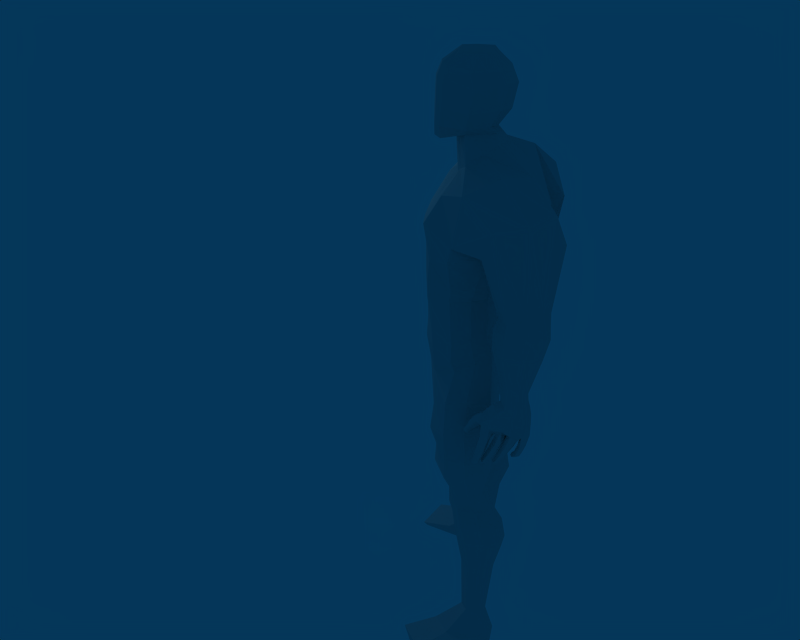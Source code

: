 # Source: Krieger_Melli.blend  (saved by Blender 2.49.2; exported with 4.5.12 LTS)
import bpy
from mathutils import Matrix  # noqa: F401  (used for matrix-valued properties, if any)

bpy.ops.wm.read_factory_settings(use_empty=True)
scene = bpy.context.scene
scene.name = 'Scene 01'

# ---- collections
col_collection_1 = bpy.data.collections.new('Collection 1'); scene.collection.children.link(col_collection_1)

# ---- world
world_world_001 = bpy.data.worlds.new('World.001'); scene.world = world_world_001
world_world_001.color = (0.02003, 0.2137, 0.3511)
world_world_001.use_sun_shadow = False
world_world_001.sun_shadow_jitter_overblur = 0.0
world_world_001.cycles.sampling_method = 'MANUAL'
world_world_001.cycles.sample_map_resolution = 256
world_world_001.light_settings.distance = 87.3

# ---- cameras
cam_camera_002 = bpy.data.cameras.new('Camera.002')
cam_camera_002.passepartout_alpha = 0.2
cam_camera_002.clip_end = 100.0
cam_camera_002.lens = 35.0
cam_camera_002.show_passepartout = False
cam_camera_002.show_safe_areas = True
cam_camera_002.dof.focus_distance = 0.0
cam_camera_002.dof.aperture_fstop = 128.0

# ---- lights
light_lamp_003 = bpy.data.lights.new('Lamp.003', 'POINT')
light_lamp_003.transmission_factor = 0.0
light_lamp_003.energy = 100.0
light_lamp_003.shadow_buffer_clip_start = 0.5
light_lamp_003.shadow_soft_size = 1.0
light_lamp_003.shadow_maximum_resolution = 0.006
light_lamp_003.use_absolute_resolution = True
light_lamp_003.cycles.use_multiple_importance_sampling = False

# ---- meshes
me_cube_001 = bpy.data.meshes.new('Cube.001')
me_cube_001.from_pydata([(0.5107, 1.492, 3.347), (0.5259, 0.1459, 3.257), (0.0, -0.07183, 3.22), (0.0, 1.697, 3.319), (0.3579, 1.208, 3.854), (0.3632, 0.4903, 3.88), (0.0, 0.5013, 3.948), (0.0, 1.156, 3.941), (0.7096, 0.8224, 3.162), (0.4001, 0.8488, 3.877), (0.0, 0.833, 3.959), (0.5171, 0.2716, 3.528), (0.502, 1.421, 3.547), (0.0, 0.09728, 3.601), (0.0, 1.576, 3.632), (0.6773, 0.8837, 3.515), (0.6401, 0.9212, 2.645), (0.0, 1.711, 2.691), (0.0, 0.02966, 2.66), (0.4898, 0.2467, 2.722), (0.4774, 1.507, 2.746), (0.4208, 1.555, 2.328), (0.43, 0.4705, 2.341), (0.0, 0.3091, 2.272), (0.0, 1.707, 2.264), (0.5418, 0.9721, 2.283), (0.0, 1.21, 2.039), (0.4275, 0.9752, 2.157), (0.0, 1.699, 2.005), (0.0, 0.1279, 2.103), (0.3157, 0.2893, 2.177), (0.1985, 1.551, 1.983), (0.4682, 0.2459, 1.968), (0.0, 0.02802, 1.997), (0.6939, 0.9262, 1.535), (0.0, 1.143, 1.176), (0.0, 1.554, 0.5958), (1.811, 0.8891, 1.285), (0.0, -0.594, 1.249), (1.142, -0.5297, 1.555), (1.245, -0.6769, 0.5614), (0.0, -0.9509, 0.5246), (1.683, 1.094, 0.02673), (0.0, 1.874, 0.0769), (1.986, 0.408, -0.03397), (1.43, -1.363, 0.1908), (1.675, -1.082, 0.9496), (2.279, 0.2066, 0.6667), (2.442, -0.2366, -1.309), (2.2, -1.008, -1.072), (1.706, -1.183, -1.333), (2.007, -0.04214, -1.385), (2.101, 0.05846, -1.667), (1.717, -1.203, -1.648), (2.449, -1.192, -1.578), (2.573, -0.2022, -1.537), (2.819, -0.1737, -1.95), (2.628, -1.063, -2.014), (1.749, -1.073, -2.097), (2.15, 0.04893, -2.107), (2.442, -0.1898, -2.81), (2.254, -0.8247, -2.954), (2.653, -0.8303, -2.885), (2.782, -0.3369, -2.753), (2.844, -0.3366, -3.253), (2.683, -0.8281, -3.313), (2.329, -0.8633, -3.298), (2.557, -0.2326, -3.217), (0.0, 1.841, -0.3795), (1.719, 1.16, -0.3379), (0.0, -0.7376, -0.1637), (1.299, -0.4356, -0.06573), (0.9978, 0.1121, -1.113), (0.0, -0.1442, -1.149), (1.156, 1.104, -1.318), (0.0, 1.824, -1.355), (0.0, 1.78, -1.745), (1.077, 1.135, -1.609), (0.0, 0.04439, -1.559), (0.9434, 0.2478, -1.531), (1.159, 0.208, -2.438), (0.0, 0.02944, -2.352), (1.371, 1.027, -2.634), (0.0, 1.747, -2.666), (0.0, 1.773, -3.212), (1.453, 1.019, -3.09), (0.0, -0.09742, -2.647), (1.206, 0.09037, -2.765), (0.213, 0.01634, 3.235), (0.2275, 1.654, 3.331), (0.1471, 0.4969, 3.92), (0.1081, 1.177, 3.918), (0.1231, 0.8381, 3.934), (0.2094, 0.1679, 3.571), (0.2151, 1.547, 3.623), (0.214, 1.668, 2.714), (0.1984, 0.1176, 2.685), (0.1742, 0.3745, 2.3), (0.1911, 1.685, 2.291), (0.08039, 1.639, 1.996), (0.1279, 0.1933, 2.133), (0.1731, 1.115, 2.087), (0.281, 1.065, 1.352), (0.1896, 0.1163, 1.986), (0.5241, -0.4445, 1.356), (0.7951, 1.418, 0.8876), (0.7325, 1.82, 0.1649), (0.6939, -1.045, 0.2388), (0.4553, -0.7511, -0.124), (0.678, 1.668, -0.7718), (0.7688, 1.7, -1.299), (0.4041, -0.1762, -1.135), (0.3821, -0.00901, -1.548), (0.6399, 1.703, -1.77), (0.604, 1.594, -2.638), (0.4696, -0.034, -2.387), (0.4883, -0.1563, -2.68), (0.7899, 1.535, -3.045), (0.6058, 0.4401, 3.216), (0.3793, 0.6462, 3.879), (0.0, 0.6456, 3.952), (0.5868, 0.5379, 3.522), (0.5552, 0.5401, 2.689), (0.4787, 0.6887, 2.316), (0.3643, 0.5877, 2.168), (0.5663, 0.5418, 1.78), (1.433, 0.08749, 1.577), (1.436, 0.09347, 0.1795), (1.399, -0.5797, 0.06409), (2.264, -0.5686, 0.833), (2.389, -0.6726, -1.175), (1.779, -0.64, -1.399), (1.749, -0.6077, -1.7), (2.624, -0.7612, -1.56), (2.822, -0.6759, -1.986), (1.845, -0.5379, -2.145), (2.281, -0.5001, -2.93), (2.801, -0.6155, -2.831), (2.854, -0.5915, -3.304), (2.327, -0.3907, -3.249), (1.565, 0.2583, -0.1841), (1.15, 0.5438, -1.202), (1.084, 0.6338, -1.565), (1.334, 0.5643, -2.523), (1.396, 0.4943, -2.906), (0.1366, 0.6453, 3.926), (2.311, -0.1514, -3.495), (2.827, -0.5409, -3.656), (2.504, 0.05819, -3.508), (2.386, -0.9535, -3.64), (2.632, -0.8937, -3.718), (2.835, -0.0897, -3.53), (2.654, -0.1268, -4.104), (2.717, 0.1565, -3.825), (2.5, 0.1262, -4.044), (2.389, -0.2453, -4.106), (2.82, -0.02508, -3.868), (2.427, -0.07355, -4.169), (2.332, -0.6985, -3.397), (2.309, -0.895, -3.658), (2.354, -0.3396, -3.591), (2.328, -0.5234, -3.361), (2.348, -0.6096, -3.413), (2.432, -0.5914, -3.618), (2.408, -0.7677, -3.667), (2.351, -0.6818, -3.434), (2.583, -0.06384, -3.343), (2.38, -0.2133, -3.395), (2.375, -0.914, -3.453), (2.65, -0.8589, -3.538), (2.861, -0.545, -3.496), (2.843, -0.1854, -3.386), (2.319, -0.8363, -3.485), (2.332, -0.4113, -3.421), (2.375, -0.609, -3.466), (2.38, -0.7302, -3.506), (2.147, 0.5179, -4.557), (2.143, 0.5415, -4.537), (2.091, 0.5158, -4.565), (2.087, 0.5518, -4.544), (2.105, 0.5663, -4.534), (2.12, 0.5716, -4.532), (2.131, 0.4927, -4.58), (2.115, 0.4935, -4.581), (2.099, 0.5755, -4.486), (2.119, 0.441, -4.572), (2.073, 0.4824, -4.541), (2.066, 0.5489, -4.504), (2.128, 0.5853, -4.482), (2.17, 0.5297, -4.49), (2.147, 0.4395, -4.57), (2.178, 0.4862, -4.527), (2.196, 0.3874, -4.38), (2.189, 0.4391, -4.335), (2.07, 0.3758, -4.386), (2.06, 0.4553, -4.341), (2.1, 0.4895, -4.322), (2.134, 0.5033, -4.321), (2.124, 0.3292, -4.428), (2.158, 0.3293, -4.429), (2.118, 0.4267, -4.158), (2.146, 0.2124, -4.321), (2.085, 0.2595, -4.234), (2.069, 0.366, -4.164), (2.157, 0.4565, -4.173), (2.239, 0.3876, -4.227), (2.243, 0.3172, -4.292), (2.189, 0.2237, -4.34), (2.31, 0.2023, -4.156), (2.309, 0.288, -4.076), (2.162, 0.1039, -4.036), (2.147, 0.2248, -3.942), (2.19, 0.3073, -3.95), (2.211, 0.0629, -4.163), (2.249, 0.08388, -4.197), (2.221, 0.351, -3.98), (2.785, -0.005263, -4.251), (2.606, -0.07299, -4.277), (2.701, 0.1731, -4.212), (2.555, 0.1155, -4.236), (2.822, 0.1097, -4.217), (2.508, -0.01301, -4.283), (2.594, 0.02882, -4.686), (2.749, 0.09228, -4.675), (2.541, 0.1971, -4.644), (2.683, 0.2529, -4.633), (2.784, 0.1976, -4.646), (2.502, 0.08786, -4.678), (2.569, 0.1925, -5.128), (2.463, 0.142, -5.107), (2.526, 0.3022, -5.081), (2.434, 0.2578, -5.065), (2.594, 0.2676, -5.111), (2.402, 0.1795, -5.083), (2.46, 0.1883, -5.167), (2.521, 0.2178, -5.179), (2.443, 0.2559, -5.142), (2.497, 0.2819, -5.151), (2.536, 0.2616, -5.169), (2.424, 0.2102, -5.152), (2.313, 0.03532, -5.177), (2.425, 0.08871, -5.194), (2.386, 0.1077, -5.17), (2.333, 0.08058, -5.161), (2.41, 0.04517, -5.21), (2.349, 0.01418, -5.198), (2.296, -0.005442, -5.112), (2.487, 0.08598, -5.139), (2.329, 0.07207, -5.083), (2.42, 0.1185, -5.099), (2.356, -0.04164, -5.147), (2.46, 0.01143, -5.167), (2.424, -0.1567, -4.733), (2.707, -0.0527, -4.704), (2.606, 0.003963, -4.675), (2.47, -0.04975, -4.685), (2.671, -0.1564, -4.748), (2.515, -0.2178, -4.757), (2.462, -0.3197, -4.367), (2.773, -0.2024, -4.296), (2.508, -0.1997, -4.314), (2.651, -0.1365, -4.274), (2.556, -0.3859, -4.373), (2.734, -0.3154, -4.346), (2.393, -0.5571, -4.115), (2.806, -0.3039, -3.898), (2.459, -0.5753, -4.158), (2.434, -0.2856, -4.085), (2.684, -0.1766, -4.105), (2.678, -0.3552, -4.093), (2.712, -0.6707, -4.234), (2.656, -0.4359, -4.126), (2.451, -0.5986, -4.174), (2.409, -0.761, -4.312), (2.805, -0.5213, -4.034), (2.33, -0.7695, -4.257), (2.735, -0.5394, -4.452), (2.557, -0.6205, -4.484), (2.658, -0.3543, -4.376), (2.508, -0.4228, -4.404), (2.774, -0.42, -4.399), (2.458, -0.5524, -4.465), (2.515, -0.4586, -4.81), (2.671, -0.3983, -4.798), (2.469, -0.2908, -4.737), (2.606, -0.2379, -4.725), (2.707, -0.2948, -4.754), (2.424, -0.3977, -4.785), (2.46, -0.2557, -5.162), (2.356, -0.3064, -5.147), (2.42, -0.1476, -5.096), (2.328, -0.1921, -5.085), (2.486, -0.1815, -5.134), (2.295, -0.2693, -5.114), (2.348, -0.2546, -5.189), (2.409, -0.2249, -5.198), (2.332, -0.1878, -5.153), (2.385, -0.1618, -5.16), (2.424, -0.1816, -5.182), (2.313, -0.2328, -5.17), (2.339, -0.6428, -4.906), (2.429, -0.6036, -4.918), (2.398, -0.5852, -4.903), (2.355, -0.605, -4.897), (2.417, -0.6399, -4.927), (2.368, -0.6624, -4.919), (2.325, -0.6648, -4.863), (2.479, -0.5977, -4.883), (2.352, -0.6001, -4.847), (2.426, -0.5662, -4.858), (2.374, -0.6983, -4.885), (2.458, -0.6599, -4.899), (2.442, -0.7649, -4.689), (2.671, -0.6754, -4.671), (2.588, -0.6265, -4.653), (2.478, -0.6728, -4.66), (2.642, -0.7677, -4.699), (2.515, -0.8202, -4.705), (2.476, -0.8527, -4.453), (2.726, -0.7567, -4.399), (2.513, -0.7722, -4.42), (2.627, -0.7077, -4.385), (2.555, -0.8972, -4.442), (2.681, -0.8134, -4.419), (2.319, -0.909, -4.239), (2.748, -0.773, -4.085), (2.463, -0.9677, -4.197), (2.425, -0.7832, -4.301), (2.593, -0.7358, -4.264), (2.68, -0.8869, -4.146), (2.298, -0.0621, -3.624), (2.482, 0.136, -3.658), (2.805, -0.5356, -3.809), (2.659, -0.8822, -3.94), (2.859, -0.05312, -3.733), (2.408, -0.9658, -3.881), (2.289, -0.8557, -4.001), (2.31, -0.2835, -3.743), (2.396, -0.538, -3.718), (2.424, -0.6934, -3.908), (2.732, 0.1434, -3.739), (1.376, 0.4269, -3.086), (0.6168, 1.496, -3.84), (0.4842, -0.1795, -2.785), (1.189, 0.05051, -2.899), (0.0, -0.1182, -2.761), (1.432, 0.9158, -3.33), (0.0, 1.649, -3.892), (0.0, 1.334, -4.482), (1.777, 1.08, -4.071), (0.0, 0.0219, -4.274), (1.584, -0.01311, -4.179), (0.5496, -0.1919, -4.562), (0.8011, 1.459, -4.787), (1.721, 0.5683, -3.976), (0.0, 0.3951, -4.214), (0.1016, 0.6217, -4.605), (0.3231, 0.7497, -5.244), (1.803, 0.5769, -4.926), (0.8799, 1.527, -5.517), (0.7351, -0.223, -5.312), (1.59, -0.02789, -5.125), (1.83, 1.089, -5.03), (1.952, 1.039, -5.741), (1.725, 0.01482, -5.811), (1.022, -0.0668, -5.949), (0.9034, 1.35, -5.967), (1.939, 0.5278, -5.744), (0.4664, 0.7006, -6.005), (0.6027, 0.6725, -6.466), (1.936, 0.4893, -6.247), (1.066, 1.36, -6.426), (1.192, -0.141, -6.407), (1.709, -0.05444, -6.317), (1.949, 1.032, -6.243), (1.853, 0.7492, -6.848), (1.646, 0.0497, -6.922), (1.201, -0.006021, -7.012), (1.093, 0.961, -7.031), (1.841, 0.3999, -6.852), (0.6948, 0.5179, -7.072), (1.032, 0.3579, -7.671), (1.753, 0.2094, -7.452), (1.282, 0.9159, -7.63), (1.35, -0.3018, -7.612), (1.63, -0.2317, -7.522), (1.76, 0.6492, -7.448), (2.035, 0.5334, -7.874), (1.802, -0.4446, -7.948), (1.3, -0.5225, -8.038), (1.178, 0.8296, -8.056), (2.022, 0.04507, -7.877), (0.728, 0.21, -8.097), (0.8741, 0.1075, -8.601), (2.105, -0.0605, -8.382), (1.302, 0.7385, -8.56), (1.418, -0.6385, -8.542), (1.895, -0.5592, -8.452), (2.117, 0.4369, -8.378), (2.064, 0.2925, -9.325), (1.927, -0.3518, -9.399), (1.632, -0.4031, -9.489), (1.56, 0.4876, -9.508), (2.056, -0.02921, -9.329), (1.296, 0.07944, -9.549), (1.553, 0.09019, -11.09), (2.112, 0.008032, -10.87), (1.747, 0.3988, -11.05), (1.8, -0.2747, -11.03), (2.017, -0.2359, -10.94), (2.117, 0.2513, -10.87), (2.429, 0.7558, -11.55), (2.259, -0.4279, -11.62), (1.893, -0.5222, -11.71), (1.805, 1.114, -11.73), (2.419, 0.1647, -11.55), (1.477, 0.3643, -11.77), (1.767, 0.8911, -12.08), (2.855, 0.5908, -11.85), (2.07, 1.991, -11.96), (2.184, -0.4718, -12.01), (2.65, -0.326, -11.92), (2.867, 1.505, -11.84), (2.956, 1.516, -12.24), (2.73, -0.2374, -12.23), (2.254, -0.3833, -12.24), (2.139, 1.881, -12.14), (2.944, 0.5502, -12.19), (2.051, 0.8516, -12.25)], [], [(9, 15, 12, 4), (0, 12, 15, 8), (0, 8, 16, 20), (20, 16, 25, 21), (21, 25, 27, 31), (39, 40, 45, 46), (42, 37, 47, 44), (44, 47, 48, 51), (46, 45, 50, 49), (49, 50, 53, 54), (51, 48, 55, 52), (52, 55, 56, 59), (54, 53, 58, 57), (57, 58, 61, 62), (59, 56, 63, 60), (60, 63, 64, 67), (62, 61, 66, 65), (10, 92, 91, 7), (92, 9, 4, 91), (11, 93, 88, 1), (93, 13, 2, 88), (5, 90, 93, 11), (90, 6, 13, 93), (12, 94, 91, 4), (94, 14, 7, 91), (0, 89, 94, 12), (89, 3, 14, 94), (3, 89, 95, 17), (89, 0, 20, 95), (1, 88, 96, 19), (88, 2, 18, 96), (19, 96, 97, 22), (96, 18, 23, 97), (17, 95, 98, 24), (95, 20, 21, 98), (24, 98, 99, 28), (98, 21, 31, 99), (22, 97, 100, 30), (97, 23, 29, 100), (27, 101, 99, 31), (101, 26, 28, 99), (26, 101, 102, 35), (101, 27, 34, 102), (30, 100, 103, 32), (100, 29, 33, 103), (32, 103, 104, 39), (103, 33, 38, 104), (35, 102, 105, 36), (102, 34, 37, 105), (36, 105, 106, 43), (105, 37, 42, 106), (39, 104, 107, 40), (104, 38, 41, 107), (40, 107, 108, 71), (107, 41, 70, 108), (43, 106, 109, 68), (106, 42, 69, 109), (68, 109, 110, 75), (109, 69, 74, 110), (71, 108, 111, 72), (108, 70, 73, 111), (72, 111, 112, 79), (111, 73, 78, 112), (75, 110, 113, 76), (110, 74, 77, 113), (76, 113, 114, 83), (113, 77, 82, 114), (79, 112, 115, 80), (112, 78, 81, 115), (80, 115, 116, 87), (115, 81, 86, 116), (83, 114, 117, 84), (114, 82, 85, 117), (11, 121, 119, 5), (121, 15, 9, 119), (1, 118, 121, 11), (118, 8, 15, 121), (8, 118, 122, 16), (118, 1, 19, 122), (16, 122, 123, 25), (122, 19, 22, 123), (25, 123, 124, 27), (123, 22, 30, 124), (27, 124, 125, 34), (124, 30, 32, 125), (34, 125, 126, 37), (125, 32, 39, 126), (40, 127, 128, 45), (127, 42, 44, 128), (37, 126, 129, 47), (126, 39, 46, 129), (47, 129, 130, 48), (129, 46, 49, 130), (45, 128, 131, 50), (128, 44, 51, 131), (50, 131, 132, 53), (131, 51, 52, 132), (48, 130, 133, 55), (130, 49, 54, 133), (55, 133, 134, 56), (133, 54, 57, 134), (53, 132, 135, 58), (132, 52, 59, 135), (58, 135, 136, 61), (135, 59, 60, 136), (56, 134, 137, 63), (134, 57, 62, 137), (63, 137, 138, 64), (137, 62, 65, 138), (61, 136, 139, 66), (136, 60, 67, 139), (42, 127, 140, 69), (127, 40, 71, 140), (69, 140, 141, 74), (140, 71, 72, 141), (74, 141, 142, 77), (141, 72, 79, 142), (77, 142, 143, 82), (142, 79, 80, 143), (82, 143, 144, 85), (143, 80, 87, 144), (90, 145, 120, 6), (145, 92, 10, 120), (5, 119, 145, 90), (119, 9, 92, 145), (66, 139, 161, 158), (158, 161, 162, 165), (67, 166, 167, 139), (166, 148, 146, 167), (65, 169, 170, 138), (169, 150, 147, 170), (138, 170, 171, 64), (170, 147, 151, 171), (66, 168, 169, 65), (168, 149, 150, 169), (64, 171, 166, 67), (171, 151, 148, 166), (149, 168, 172, 159), (168, 66, 158, 172), (139, 167, 173, 161), (167, 146, 160, 173), (161, 173, 174, 162), (173, 160, 163, 174), (159, 172, 175, 164), (172, 158, 165, 175), (162, 174, 175, 165), (174, 163, 164, 175), (181, 177, 176, 182), (180, 183, 178, 179), (181, 182, 183, 180), (191, 190, 182, 176), (189, 191, 176, 177), (188, 189, 177, 181), (186, 187, 179, 178), (185, 186, 178, 183), (187, 184, 180, 179), (184, 188, 181, 180), (190, 185, 183, 182), (199, 198, 185, 190), (196, 197, 188, 184), (195, 196, 184, 187), (198, 194, 186, 185), (194, 195, 187, 186), (197, 193, 189, 188), (193, 192, 191, 189), (192, 199, 190, 191), (206, 207, 199, 192), (205, 206, 192, 193), (204, 205, 193, 197), (202, 203, 195, 194), (201, 202, 194, 198), (203, 200, 196, 195), (200, 204, 197, 196), (207, 201, 198, 199), (214, 213, 201, 207), (212, 215, 204, 200), (211, 212, 200, 203), (213, 210, 202, 201), (210, 211, 203, 202), (215, 209, 205, 204), (209, 208, 206, 205), (208, 214, 207, 206), (155, 152, 216, 217), (154, 153, 218, 219), (156, 152, 216, 220), (156, 153, 218, 220), (157, 154, 219, 221), (157, 155, 217, 221), (217, 216, 223, 222), (219, 218, 225, 224), (220, 216, 223, 226), (220, 218, 225, 226), (221, 219, 224, 227), (221, 217, 222, 227), (222, 223, 228, 229), (224, 225, 230, 231), (226, 223, 228, 232), (226, 225, 230, 232), (227, 224, 231, 233), (227, 222, 229, 233), (229, 228, 235, 234), (231, 230, 237, 236), (232, 228, 235, 238), (232, 230, 237, 238), (233, 231, 236, 239), (233, 229, 234, 239), (246, 250, 245, 240), (246, 248, 243, 240), (247, 249, 242, 241), (247, 251, 244, 241), (248, 249, 242, 243), (250, 251, 244, 245), (252, 257, 250, 246), (252, 255, 248, 246), (253, 254, 249, 247), (253, 256, 251, 247), (255, 254, 249, 248), (257, 256, 251, 250), (258, 262, 257, 252), (258, 260, 255, 252), (259, 261, 254, 253), (259, 263, 256, 253), (260, 261, 254, 255), (262, 263, 256, 257), (264, 266, 262, 258), (264, 267, 260, 258), (265, 268, 261, 259), (265, 269, 263, 259), (267, 268, 261, 260), (266, 269, 263, 262), (273, 270, 276, 277), (272, 271, 278, 279), (274, 270, 276, 280), (274, 271, 278, 280), (275, 272, 279, 281), (275, 273, 277, 281), (277, 276, 283, 282), (279, 278, 285, 284), (280, 276, 283, 286), (280, 278, 285, 286), (281, 279, 284, 287), (281, 277, 282, 287), (282, 283, 288, 289), (284, 285, 290, 291), (286, 283, 288, 292), (286, 285, 290, 292), (287, 284, 291, 293), (287, 282, 289, 293), (289, 288, 295, 294), (291, 290, 297, 296), (292, 288, 295, 298), (292, 290, 297, 298), (293, 291, 296, 299), (293, 289, 294, 299), (306, 310, 305, 300), (306, 308, 303, 300), (307, 309, 302, 301), (307, 311, 304, 301), (308, 309, 302, 303), (310, 311, 304, 305), (312, 317, 310, 306), (312, 315, 308, 306), (313, 314, 309, 307), (313, 316, 311, 307), (315, 314, 309, 308), (317, 316, 311, 310), (318, 322, 317, 312), (318, 320, 315, 312), (319, 321, 314, 313), (319, 323, 316, 313), (320, 321, 314, 315), (322, 323, 316, 317), (324, 326, 322, 318), (324, 327, 320, 318), (325, 328, 321, 319), (325, 329, 323, 319), (327, 328, 321, 320), (326, 329, 323, 322), (146, 148, 331, 330), (147, 150, 333, 332), (151, 147, 332, 334), (150, 149, 335, 333), (149, 159, 336, 335), (160, 146, 330, 337), (163, 160, 337, 338), (159, 164, 339, 336), (164, 163, 338, 339), (326, 329, 333), (325, 332, 333, 329), (270, 274, 332, 325), (275, 324, 335, 336), (272, 275, 336, 339), (264, 339, 337, 267), (152, 155, 267, 268), (266, 269, 271, 272), (273, 327, 324, 275), (264, 266, 272, 339), (155, 157, 330, 337), (155, 337, 267), (337, 339, 338), (265, 274, 271, 269), (152, 268, 265, 156), (265, 332, 274), (156, 265, 334), (265, 334, 332), (340, 148, 151), (334, 340, 151), (340, 331, 148), (153, 156, 334, 340), (153, 331, 340), (153, 154, 331), (324, 326, 335), (326, 333, 335), (270, 325, 327, 273), (325, 328, 327), (154, 157, 214, 208), (154, 208, 209), (210, 337, 211), (210, 213, 337), (157, 337, 213, 214), (215, 330, 331), (209, 215, 331, 154), (211, 337, 330), (211, 330, 212), (212, 330, 215), (144, 87, 344, 341), (85, 144, 341, 346), (117, 85, 346, 342), (84, 117, 342, 347), (87, 116, 343, 344), (116, 86, 345, 343), (343, 345, 350, 352), (344, 343, 352, 351), (347, 342, 353, 348), (342, 346, 349, 353), (346, 341, 354, 349), (341, 344, 351, 354), (350, 355, 356, 352), (355, 348, 353, 356), (356, 353, 359, 357), (352, 356, 357, 360), (354, 351, 361, 358), (349, 354, 358, 362), (353, 349, 362, 359), (351, 352, 360, 361), (361, 360, 365, 364), (359, 362, 363, 366), (362, 358, 367, 363), (358, 361, 364, 367), (360, 357, 368, 365), (357, 359, 366, 368), (368, 366, 371, 369), (365, 368, 369, 372), (367, 364, 373, 370), (363, 367, 370, 374), (366, 363, 374, 371), (364, 365, 372, 373), (373, 372, 377, 376), (371, 374, 375, 378), (374, 370, 379, 375), (370, 373, 376, 379), (372, 369, 380, 377), (369, 371, 378, 380), (380, 378, 383, 381), (377, 380, 381, 384), (379, 376, 385, 382), (375, 379, 382, 386), (378, 375, 386, 383), (376, 377, 384, 385), (385, 384, 389, 388), (383, 386, 387, 390), (386, 382, 391, 387), (382, 385, 388, 391), (384, 381, 392, 389), (381, 383, 390, 392), (392, 390, 395, 393), (389, 392, 393, 396), (391, 388, 397, 394), (387, 391, 394, 398), (390, 387, 398, 395), (388, 389, 396, 397), (397, 396, 401, 400), (395, 398, 399, 402), (398, 394, 403, 399), (394, 397, 400, 403), (396, 393, 404, 401), (393, 395, 402, 404), (404, 402, 407, 405), (401, 404, 405, 408), (403, 400, 409, 406), (399, 403, 406, 410), (402, 399, 410, 407), (400, 401, 408, 409), (409, 408, 413, 412), (407, 410, 411, 414), (410, 406, 415, 411), (406, 409, 412, 415), (408, 405, 416, 413), (405, 407, 414, 416), (416, 414, 419, 417), (413, 416, 417, 420), (415, 412, 421, 418), (411, 415, 418, 422), (414, 411, 422, 419), (412, 413, 420, 421), (421, 420, 425, 424), (419, 422, 423, 426), (422, 418, 427, 423), (418, 421, 424, 427), (420, 417, 428, 425), (417, 419, 426, 428), (425, 428, 427, 424), (428, 426, 423, 427)])
me_cube_001.use_remesh_preserve_volume = False
me_cube_001.use_remesh_preserve_attributes = False
me_cube_001.use_mirror_vertex_groups = False
me_cube_001.update()

# ---- objects
ob_cube = bpy.data.objects.new('Cube', me_cube_001)
ob_camera_001 = bpy.data.objects.new('Camera.001', cam_camera_002)
ob_lamp_001 = bpy.data.objects.new('Lamp.001', light_lamp_003)

# ---- transforms, parenting, visibility, modifiers, constraints
ob_cube.location = (-3.183, 2.308, 2.361)
ob_cube.scale = (0.55, 0.55, 0.55)
ob_cube.lock_rotations_4d = False
ob_cube.empty_display_type = 'ARROWS'
ob_cube.lineart.crease_threshold = 0.0
_m = ob_cube.modifiers.new('Mirror', 'MIRROR')
_m.use_clip = True
ob_camera_001.location = (-12.45, 2.148, 6.37)
ob_camera_001.rotation_euler = (1.034, -7.451e-09, 4.875)
ob_camera_001.lock_rotations_4d = False
ob_camera_001.empty_display_type = 'ARROWS'
ob_camera_001.lineart.crease_threshold = 0.0
ob_lamp_001.location = (1.04, 5.295, 3.839)
ob_lamp_001.lock_rotations_4d = False
ob_lamp_001.empty_display_type = 'ARROWS'
ob_lamp_001.lineart.crease_threshold = 0.0

# ---- collection membership
col_collection_1.objects.link(ob_cube)
col_collection_1.objects.link(ob_camera_001)
col_collection_1.objects.link(ob_lamp_001)

# ---- scene / render settings (as saved in the file)
scene.camera = ob_camera_001
scene.frame_start = 1; scene.frame_end = 255; scene.frame_set(224)
scene.render.engine = 'BLENDER_EEVEE_NEXT'
scene.render.image_settings.file_format = 'JPEG'
scene.render.image_settings.color_mode = 'RGB'
scene.render.image_settings.quality = 97
scene.render.image_settings.compression = 97
scene.render.image_settings.exr_codec = 'PXR24'
scene.render.resolution_x = 1280
scene.render.resolution_y = 1024
scene.render.pixel_aspect_x = 10.0
scene.render.pixel_aspect_y = 11.0
scene.render.fps = 30
scene.render.fps_base = 1.001
scene.render.dither_intensity = 0.0
scene.render.use_sequencer = False
scene.render.bake_margin = 2
scene.render.bake_bias = 0.0
scene.render.use_stamp_time = False
scene.render.use_stamp_date = False
scene.render.use_stamp_frame = False
scene.render.use_stamp_camera = False
scene.render.use_stamp_scene = False
scene.render.use_stamp_filename = False
scene.render.use_stamp_render_time = False
scene.render.stamp_font_size = 0
scene.cycles.use_denoising = False
scene.cycles.samples = 10
scene.cycles.sampling_pattern = 'TABULATED_SOBOL'
scene.cycles.light_sampling_threshold = 0.0
scene.cycles.use_adaptive_sampling = False
scene.cycles.use_light_tree = False
scene.cycles.blur_glossy = 0.0
scene.cycles.volume_bounces = 1
scene.cycles.pixel_filter_type = 'GAUSSIAN'
scene.cycles.sample_clamp_indirect = 0.0
scene.view_settings.view_transform = 'Raw'
bpy.context.view_layer.update()
